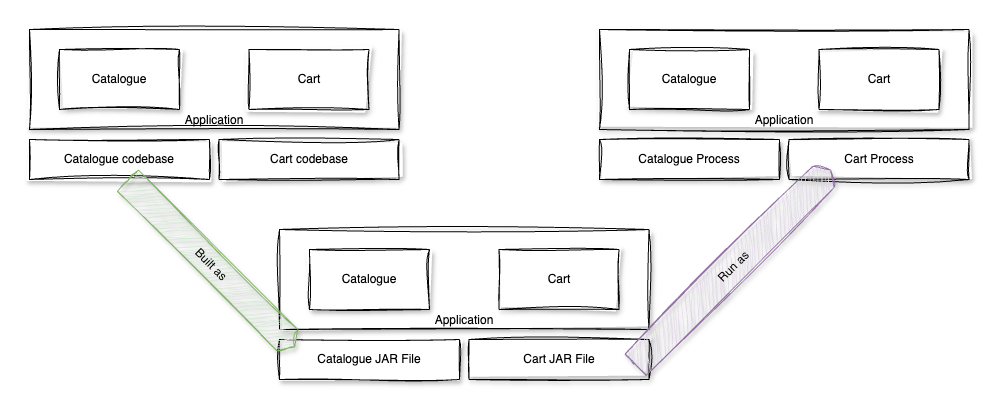

The diagram above was exported from draw.io. Its source (the exported page's mxGraphModel, read from the mxfile embedded in the PNG):
<mxGraphModel dx="1853" dy="772" grid="1" gridSize="10" guides="1" tooltips="1" connect="1" arrows="1" fold="1" page="1" pageScale="1" pageWidth="827" pageHeight="1169" math="0" shadow="0">
  <root>
    <mxCell id="0" />
    <mxCell id="1" parent="0" />
    <mxCell id="2" value="Application" style="rounded=0;whiteSpace=wrap;html=1;sketch=1;curveFitting=1;jiggle=2;shadow=1;verticalAlign=bottom;" vertex="1" parent="1">
      <mxGeometry x="-330" y="1220" width="369.5" height="100" as="geometry" />
    </mxCell>
    <mxCell id="3" value="Cart" style="rounded=0;whiteSpace=wrap;html=1;sketch=1;curveFitting=1;jiggle=2;shadow=1;" vertex="1" parent="1">
      <mxGeometry x="-110.5" y="1240" width="120" height="60" as="geometry" />
    </mxCell>
    <mxCell id="4" value="Catalogue" style="rounded=0;whiteSpace=wrap;html=1;sketch=1;curveFitting=1;jiggle=2;shadow=1;" vertex="1" parent="1">
      <mxGeometry x="-300" y="1240" width="120" height="60" as="geometry" />
    </mxCell>
    <mxCell id="5" value="Cart codebase" style="rounded=0;whiteSpace=wrap;html=1;shadow=1;sketch=1;curveFitting=1;jiggle=2;" vertex="1" parent="1">
      <mxGeometry x="-140.5" y="1330" width="180" height="40" as="geometry" />
    </mxCell>
    <mxCell id="6" value="Catalogue codebase" style="rounded=0;whiteSpace=wrap;html=1;shadow=1;sketch=1;curveFitting=1;jiggle=2;" vertex="1" parent="1">
      <mxGeometry x="-330" y="1330" width="180" height="40" as="geometry" />
    </mxCell>
    <mxCell id="7" value="Application" style="rounded=0;whiteSpace=wrap;html=1;sketch=1;curveFitting=1;jiggle=2;shadow=1;verticalAlign=bottom;" vertex="1" parent="1">
      <mxGeometry x="-80" y="1420" width="369.5" height="100" as="geometry" />
    </mxCell>
    <mxCell id="8" value="Cart" style="rounded=0;whiteSpace=wrap;html=1;sketch=1;curveFitting=1;jiggle=2;shadow=1;" vertex="1" parent="1">
      <mxGeometry x="139.5" y="1440" width="120" height="60" as="geometry" />
    </mxCell>
    <mxCell id="9" value="Catalogue" style="rounded=0;whiteSpace=wrap;html=1;sketch=1;curveFitting=1;jiggle=2;shadow=1;" vertex="1" parent="1">
      <mxGeometry x="-50" y="1440" width="120" height="60" as="geometry" />
    </mxCell>
    <mxCell id="10" value="Cart JAR File" style="rounded=0;whiteSpace=wrap;html=1;shadow=1;sketch=1;curveFitting=1;jiggle=2;" vertex="1" parent="1">
      <mxGeometry x="109.5" y="1530" width="180" height="40" as="geometry" />
    </mxCell>
    <mxCell id="11" value="Catalogue JAR File" style="rounded=0;whiteSpace=wrap;html=1;shadow=1;sketch=1;curveFitting=1;jiggle=2;" vertex="1" parent="1">
      <mxGeometry x="-80" y="1530" width="180" height="40" as="geometry" />
    </mxCell>
    <mxCell id="12" value="Application" style="rounded=0;whiteSpace=wrap;html=1;sketch=1;curveFitting=1;jiggle=2;shadow=1;verticalAlign=bottom;" vertex="1" parent="1">
      <mxGeometry x="240" y="1220" width="369.5" height="100" as="geometry" />
    </mxCell>
    <mxCell id="13" value="Cart" style="rounded=0;whiteSpace=wrap;html=1;sketch=1;curveFitting=1;jiggle=2;shadow=1;" vertex="1" parent="1">
      <mxGeometry x="459.5" y="1240" width="120" height="60" as="geometry" />
    </mxCell>
    <mxCell id="14" value="Catalogue" style="rounded=0;whiteSpace=wrap;html=1;sketch=1;curveFitting=1;jiggle=2;shadow=1;" vertex="1" parent="1">
      <mxGeometry x="270" y="1240" width="120" height="60" as="geometry" />
    </mxCell>
    <mxCell id="15" value="Cart Process" style="rounded=0;whiteSpace=wrap;html=1;shadow=1;sketch=1;curveFitting=1;jiggle=2;" vertex="1" parent="1">
      <mxGeometry x="429.5" y="1330" width="180" height="40" as="geometry" />
    </mxCell>
    <mxCell id="16" value="Catalogue Process" style="rounded=0;whiteSpace=wrap;html=1;shadow=1;sketch=1;curveFitting=1;jiggle=2;" vertex="1" parent="1">
      <mxGeometry x="240" y="1330" width="180" height="40" as="geometry" />
    </mxCell>
    <mxCell id="17" value="Built as" style="html=1;shadow=1;dashed=0;align=center;verticalAlign=middle;shape=mxgraph.arrows2.arrow;dy=0;dx=10;notch=0;sketch=1;curveFitting=1;jiggle=2;fillColor=#d5e8d4;strokeColor=#82b366;rotation=45;" vertex="1" parent="1">
      <mxGeometry x="-266" y="1439.5" width="235.5" height="30" as="geometry" />
    </mxCell>
    <mxCell id="18" value="Run as" style="html=1;shadow=1;dashed=0;align=center;verticalAlign=middle;shape=mxgraph.arrows2.arrow;dy=0;dx=10;notch=0;sketch=1;curveFitting=1;jiggle=2;fillColor=#e1d5e7;strokeColor=#9673a6;rotation=-45;" vertex="1" parent="1">
      <mxGeometry x="235.87" y="1442.81" width="275.5" height="30" as="geometry" />
    </mxCell>
  </root>
</mxGraphModel>